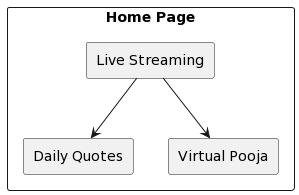

The diagram above was rendered by PlantUML. Its source (embedded in the PNG):
@startuml
rectangle "Home Page" {
    rectangle "Live Streaming" as livestream
    rectangle "Daily Quotes" as quotes
    rectangle "Virtual Pooja" as virtualpooja
}

livestream --> quotes
livestream --> virtualpooja
@enduml